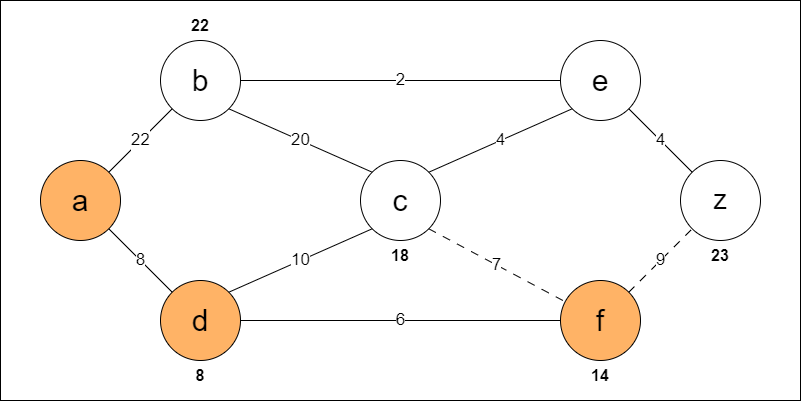

The diagram above was exported from draw.io. Its source (the exported page's mxGraphModel, read from the mxfile embedded in the PNG):
<mxGraphModel dx="1400" dy="743" grid="1" gridSize="10" guides="1" tooltips="1" connect="1" arrows="1" fold="1" page="1" pageScale="1" pageWidth="827" pageHeight="1169" math="0" shadow="0">
  <root>
    <mxCell id="0" />
    <mxCell id="1" parent="0" />
    <mxCell id="8AV7zuCG0zlpsF1BBLHD-9" value="" style="rounded=0;whiteSpace=wrap;html=1;verticalAlign=bottom;fontSize=17;" vertex="1" parent="1">
      <mxGeometry y="40" width="800" height="400" as="geometry" />
    </mxCell>
    <mxCell id="8AV7zuCG0zlpsF1BBLHD-4" value="a" style="ellipse;whiteSpace=wrap;html=1;aspect=fixed;fillColor=#FFB366;fontSize=30;" vertex="1" parent="1">
      <mxGeometry x="40" y="200" width="80" height="80" as="geometry" />
    </mxCell>
    <mxCell id="8AV7zuCG0zlpsF1BBLHD-5" value="b" style="ellipse;whiteSpace=wrap;html=1;aspect=fixed;fontSize=30;" vertex="1" parent="1">
      <mxGeometry x="160" y="80" width="80" height="80" as="geometry" />
    </mxCell>
    <mxCell id="8AV7zuCG0zlpsF1BBLHD-6" value="d" style="ellipse;whiteSpace=wrap;html=1;aspect=fixed;fontSize=30;fillColor=#FFB366;" vertex="1" parent="1">
      <mxGeometry x="160" y="320" width="80" height="80" as="geometry" />
    </mxCell>
    <mxCell id="8AV7zuCG0zlpsF1BBLHD-7" value="&lt;font style=&quot;font-size: 17px;&quot;&gt;22&lt;/font&gt;" style="endArrow=none;html=1;rounded=0;exitX=1;exitY=0;exitDx=0;exitDy=0;flowAnimation=0;" edge="1" parent="1" source="8AV7zuCG0zlpsF1BBLHD-4" target="8AV7zuCG0zlpsF1BBLHD-5">
      <mxGeometry width="50" height="50" relative="1" as="geometry">
        <mxPoint x="470" y="290" as="sourcePoint" />
        <mxPoint x="520" y="240" as="targetPoint" />
      </mxGeometry>
    </mxCell>
    <mxCell id="8AV7zuCG0zlpsF1BBLHD-8" value="8" style="endArrow=none;html=1;rounded=0;exitX=1;exitY=1;exitDx=0;exitDy=0;entryX=0;entryY=0;entryDx=0;entryDy=0;fontSize=17;flowAnimation=0;" edge="1" parent="1" source="8AV7zuCG0zlpsF1BBLHD-4" target="8AV7zuCG0zlpsF1BBLHD-6">
      <mxGeometry width="50" height="50" relative="1" as="geometry">
        <mxPoint x="470" y="290" as="sourcePoint" />
        <mxPoint x="520" y="240" as="targetPoint" />
        <Array as="points" />
      </mxGeometry>
    </mxCell>
    <mxCell id="8AV7zuCG0zlpsF1BBLHD-10" value="c" style="ellipse;whiteSpace=wrap;html=1;aspect=fixed;fontSize=30;" vertex="1" parent="1">
      <mxGeometry x="360" y="200" width="80" height="80" as="geometry" />
    </mxCell>
    <mxCell id="8AV7zuCG0zlpsF1BBLHD-11" value="e" style="ellipse;whiteSpace=wrap;html=1;aspect=fixed;fontSize=30;" vertex="1" parent="1">
      <mxGeometry x="560" y="80" width="80" height="80" as="geometry" />
    </mxCell>
    <mxCell id="8AV7zuCG0zlpsF1BBLHD-13" value="z" style="ellipse;whiteSpace=wrap;html=1;aspect=fixed;fontSize=27;" vertex="1" parent="1">
      <mxGeometry x="680" y="200" width="80" height="80" as="geometry" />
    </mxCell>
    <mxCell id="8AV7zuCG0zlpsF1BBLHD-15" value="f" style="ellipse;whiteSpace=wrap;html=1;aspect=fixed;fontSize=30;fillColor=#FFB366;" vertex="1" parent="1">
      <mxGeometry x="560" y="320" width="80" height="80" as="geometry" />
    </mxCell>
    <mxCell id="8AV7zuCG0zlpsF1BBLHD-20" value="7" style="endArrow=none;html=1;rounded=0;exitX=1;exitY=1;exitDx=0;exitDy=0;fontSize=17;flowAnimation=1;" edge="1" parent="1" source="8AV7zuCG0zlpsF1BBLHD-10" target="8AV7zuCG0zlpsF1BBLHD-15">
      <mxGeometry width="50" height="50" relative="1" as="geometry">
        <mxPoint x="470" y="330" as="sourcePoint" />
        <mxPoint x="520" y="280" as="targetPoint" />
      </mxGeometry>
    </mxCell>
    <mxCell id="8AV7zuCG0zlpsF1BBLHD-23" value="&lt;font style=&quot;font-size: 17px;&quot;&gt;4&lt;/font&gt;" style="endArrow=none;html=1;rounded=0;exitX=1;exitY=0;exitDx=0;exitDy=0;entryX=0;entryY=1;entryDx=0;entryDy=0;" edge="1" parent="1" source="8AV7zuCG0zlpsF1BBLHD-10" target="8AV7zuCG0zlpsF1BBLHD-11">
      <mxGeometry width="50" height="50" relative="1" as="geometry">
        <mxPoint x="470" y="330" as="sourcePoint" />
        <mxPoint x="520" y="280" as="targetPoint" />
      </mxGeometry>
    </mxCell>
    <mxCell id="8AV7zuCG0zlpsF1BBLHD-24" value="9" style="endArrow=none;html=1;rounded=0;exitX=1;exitY=0;exitDx=0;exitDy=0;entryX=0;entryY=1;entryDx=0;entryDy=0;fontSize=17;flowAnimation=1;" edge="1" parent="1" source="8AV7zuCG0zlpsF1BBLHD-15" target="8AV7zuCG0zlpsF1BBLHD-13">
      <mxGeometry width="50" height="50" relative="1" as="geometry">
        <mxPoint x="470" y="330" as="sourcePoint" />
        <mxPoint x="520" y="280" as="targetPoint" />
      </mxGeometry>
    </mxCell>
    <mxCell id="8AV7zuCG0zlpsF1BBLHD-25" value="4" style="endArrow=none;html=1;rounded=0;entryX=1;entryY=1;entryDx=0;entryDy=0;exitX=0;exitY=0;exitDx=0;exitDy=0;fontSize=17;" edge="1" parent="1" source="8AV7zuCG0zlpsF1BBLHD-13" target="8AV7zuCG0zlpsF1BBLHD-11">
      <mxGeometry width="50" height="50" relative="1" as="geometry">
        <mxPoint x="470" y="330" as="sourcePoint" />
        <mxPoint x="520" y="280" as="targetPoint" />
      </mxGeometry>
    </mxCell>
    <mxCell id="8AV7zuCG0zlpsF1BBLHD-26" value="&lt;font style=&quot;font-size: 17px;&quot;&gt;2&lt;/font&gt;" style="endArrow=none;html=1;rounded=0;exitX=1;exitY=0.5;exitDx=0;exitDy=0;entryX=0;entryY=0.5;entryDx=0;entryDy=0;" edge="1" parent="1" source="8AV7zuCG0zlpsF1BBLHD-5" target="8AV7zuCG0zlpsF1BBLHD-11">
      <mxGeometry width="50" height="50" relative="1" as="geometry">
        <mxPoint x="470" y="330" as="sourcePoint" />
        <mxPoint x="520" y="280" as="targetPoint" />
      </mxGeometry>
    </mxCell>
    <mxCell id="8AV7zuCG0zlpsF1BBLHD-28" value="6" style="endArrow=none;html=1;rounded=0;entryX=0;entryY=0.5;entryDx=0;entryDy=0;fontSize=17;flowAnimation=0;" edge="1" parent="1" source="8AV7zuCG0zlpsF1BBLHD-6" target="8AV7zuCG0zlpsF1BBLHD-15">
      <mxGeometry width="50" height="50" relative="1" as="geometry">
        <mxPoint x="470" y="330" as="sourcePoint" />
        <mxPoint x="520" y="280" as="targetPoint" />
      </mxGeometry>
    </mxCell>
    <mxCell id="8AV7zuCG0zlpsF1BBLHD-29" value="&lt;font style=&quot;font-size: 17px;&quot;&gt;20&lt;/font&gt;" style="endArrow=none;html=1;rounded=0;exitX=1;exitY=1;exitDx=0;exitDy=0;entryX=0;entryY=0;entryDx=0;entryDy=0;" edge="1" parent="1" source="8AV7zuCG0zlpsF1BBLHD-5" target="8AV7zuCG0zlpsF1BBLHD-10">
      <mxGeometry width="50" height="50" relative="1" as="geometry">
        <mxPoint x="470" y="330" as="sourcePoint" />
        <mxPoint x="520" y="280" as="targetPoint" />
      </mxGeometry>
    </mxCell>
    <mxCell id="8AV7zuCG0zlpsF1BBLHD-30" value="&lt;font style=&quot;font-size: 17px;&quot;&gt;10&lt;/font&gt;" style="endArrow=none;html=1;rounded=0;exitX=1;exitY=0;exitDx=0;exitDy=0;entryX=0;entryY=1;entryDx=0;entryDy=0;flowAnimation=0;" edge="1" parent="1" source="8AV7zuCG0zlpsF1BBLHD-6" target="8AV7zuCG0zlpsF1BBLHD-10">
      <mxGeometry width="50" height="50" relative="1" as="geometry">
        <mxPoint x="470" y="330" as="sourcePoint" />
        <mxPoint x="520" y="280" as="targetPoint" />
      </mxGeometry>
    </mxCell>
    <mxCell id="8AV7zuCG0zlpsF1BBLHD-40" value="22" style="text;html=1;align=center;verticalAlign=middle;whiteSpace=wrap;rounded=0;fontFamily=Helvetica;fontSource=https%3A%2F%2Ffonts.googleapis.com%2Fcss%3Ffamily%3DArchitects%2BDaughter;fontSize=16;fontColor=default;labelBackgroundColor=default;fontStyle=1" vertex="1" parent="1">
      <mxGeometry x="170" y="50" width="60" height="30" as="geometry" />
    </mxCell>
    <mxCell id="8AV7zuCG0zlpsF1BBLHD-42" value="&lt;font style=&quot;font-size: 16px;&quot;&gt;&lt;b&gt;8&lt;/b&gt;&lt;/font&gt;" style="text;html=1;align=center;verticalAlign=middle;whiteSpace=wrap;rounded=0;fontFamily=Helvetica;fontSource=https%3A%2F%2Ffonts.googleapis.com%2Fcss%3Ffamily%3DArchitects%2BDaughter;fontSize=11;fontColor=default;labelBackgroundColor=default;" vertex="1" parent="1">
      <mxGeometry x="170" y="400" width="60" height="30" as="geometry" />
    </mxCell>
    <mxCell id="8AV7zuCG0zlpsF1BBLHD-43" value="&lt;b&gt;&lt;font style=&quot;font-size: 16px;&quot;&gt;18&lt;/font&gt;&lt;/b&gt;" style="text;html=1;align=center;verticalAlign=middle;whiteSpace=wrap;rounded=0;fontFamily=Helvetica;fontSource=https%3A%2F%2Ffonts.googleapis.com%2Fcss%3Ffamily%3DArchitects%2BDaughter;fontSize=11;fontColor=default;labelBackgroundColor=default;" vertex="1" parent="1">
      <mxGeometry x="370" y="280" width="60" height="30" as="geometry" />
    </mxCell>
    <mxCell id="8AV7zuCG0zlpsF1BBLHD-44" value="14" style="text;html=1;align=center;verticalAlign=middle;whiteSpace=wrap;rounded=0;fontFamily=Helvetica;fontSource=https%3A%2F%2Ffonts.googleapis.com%2Fcss%3Ffamily%3DArchitects%2BDaughter;fontSize=16;fontColor=default;labelBackgroundColor=default;fontStyle=1" vertex="1" parent="1">
      <mxGeometry x="570" y="400" width="60" height="30" as="geometry" />
    </mxCell>
    <mxCell id="8AV7zuCG0zlpsF1BBLHD-45" value="&lt;font style=&quot;font-size: 16px;&quot;&gt;&lt;b&gt;23&lt;/b&gt;&lt;/font&gt;" style="text;html=1;align=center;verticalAlign=middle;whiteSpace=wrap;rounded=0;fontFamily=Helvetica;fontSource=https%3A%2F%2Ffonts.googleapis.com%2Fcss%3Ffamily%3DArchitects%2BDaughter;fontSize=11;fontColor=default;labelBackgroundColor=default;" vertex="1" parent="1">
      <mxGeometry x="690" y="280" width="60" height="30" as="geometry" />
    </mxCell>
  </root>
</mxGraphModel>